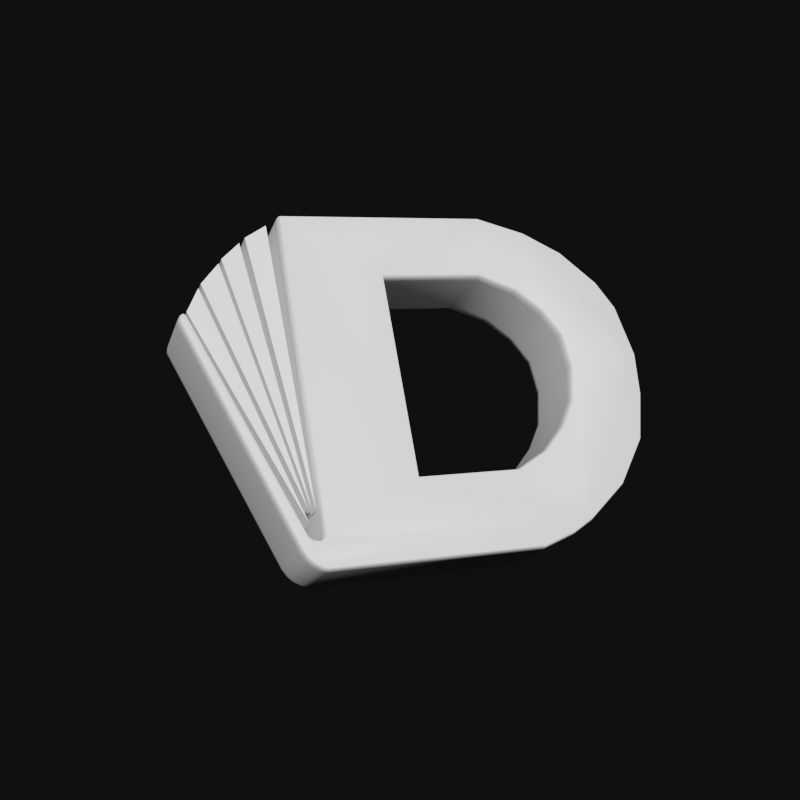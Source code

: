 # Source: Logo_3d.blend  (saved by Blender 3.6.13; exported with 4.5.12 LTS)
import bpy
from mathutils import Matrix  # noqa: F401  (used for matrix-valued properties, if any)

bpy.ops.wm.read_factory_settings(use_empty=True)
scene = bpy.context.scene
scene.name = 'Scene'

# ---- collections
col_collection = bpy.data.collections.new('Collection'); scene.collection.children.link(col_collection)

# ---- materials (node trees are filled in below, after node groups)
mat_material = bpy.data.materials.new('Material')
mat_material.alpha_threshold = 0.0
mat_material.use_transparent_shadow = False
mat_material.roughness = 0.5
mat_material.line_color = (0.0, 0.0, 0.0, 1.0)

# ---- node groups
ng_auto_smooth = bpy.data.node_groups.new('Auto Smooth', 'GeometryNodeTree')
_s = ng_auto_smooth.interface.new_socket(name='Geometry', in_out='OUTPUT', socket_type='NodeSocketGeometry')
_s = ng_auto_smooth.interface.new_socket(name='Geometry', in_out='INPUT', socket_type='NodeSocketGeometry')
_s = ng_auto_smooth.interface.new_socket(name='Angle', in_out='INPUT', socket_type='NodeSocketFloat')
_s.subtype = 'ANGLE'
_s.min_value = 0.0
_s.max_value = 3.142
ng_auto_smooth.is_modifier = True
_N = ng_auto_smooth.nodes; _L = ng_auto_smooth.links
n0 = _N.new('NodeGroupOutput'); n0.name = 'Group Output'; n0.location = (480, -100)
n1 = _N.new('NodeGroupInput'); n1.name = 'Group Input'; n1.location = (-420, -300)
n2 = _N.new('NodeGroupInput'); n2.name = 'Group Input.001'; n2.location = (-60, -100)
n3 = _N.new('GeometryNodeSetShadeSmooth'); n3.name = 'Set Shade Smooth'; n3.location = (120, -100)
n3.domain = 'EDGE'
n4 = _N.new('GeometryNodeSetShadeSmooth'); n4.name = 'Set Shade Smooth.001'; n4.location = (300, -100)
n5 = _N.new('GeometryNodeInputMeshEdgeAngle'); n5.name = 'Edge Angle'; n5.location = (-420, -220)
n6 = _N.new('GeometryNodeInputEdgeSmooth'); n6.name = 'Is Edge Smooth'; n6.location = (-60, -160)
n7 = _N.new('GeometryNodeInputShadeSmooth'); n7.name = 'Is Face Smooth'; n7.location = (-240, -340)
n8 = _N.new('FunctionNodeBooleanMath'); n8.name = 'Boolean Math'; n8.location = (-60, -220)
n9 = _N.new('FunctionNodeCompare'); n9.name = 'Compare'; n9.location = (-240, -180)
n9.operation = 'LESS_EQUAL'
_L.new(n5.outputs[0], n9.inputs[0])
_L.new(n4.outputs[0], n0.inputs[0])
_L.new(n1.outputs[1], n9.inputs[1])
_L.new(n9.outputs[0], n8.inputs[0])
_L.new(n7.outputs[0], n8.inputs[1])
_L.new(n2.outputs[0], n3.inputs[0])
_L.new(n6.outputs[0], n3.inputs[1])
_L.new(n3.outputs[0], n4.inputs[0])
_L.new(n8.outputs[0], n3.inputs[2])
n0.is_active_output = True

# ---- material node trees
mat_material.use_nodes = True; mat_material.node_tree.nodes.clear()
_N = mat_material.node_tree.nodes; _L = mat_material.node_tree.links
n0 = _N.new('ShaderNodeOutputMaterial'); n0.name = 'Material Output'; n0.location = (300, 300)
n1 = _N.new('ShaderNodeBsdfPrincipled'); n1.name = 'Principled BSDF'; n1.location = (10, 300)
n1.distribution = 'GGX'
n1.subsurface_method = 'RANDOM_WALK_SKIN'
n1.inputs[3].default_value = 1.45
n1.inputs[27].default_value = (0.0, 0.0, 0.0, 1.0)
n1.inputs[28].default_value = 1.0
_L.new(n1.outputs[0], n0.inputs[0])
n0.is_active_output = True

# ---- world
world_world = bpy.data.worlds.new('World'); scene.world = world_world
world_world.use_nodes = True; world_world.node_tree.nodes.clear()
_N = world_world.node_tree.nodes; _L = world_world.node_tree.links
n0 = _N.new('ShaderNodeOutputWorld'); n0.name = 'World Output'; n0.location = (300, 300)
n1 = _N.new('ShaderNodeBackground'); n1.name = 'Background'; n1.location = (10, 300)
n1.inputs[0].default_value = (0.004896, 0.004896, 0.004896, 1.0)
_L.new(n1.outputs[0], n0.inputs[0])
n0.is_active_output = True
world_world.color = (0.05088, 0.05088, 0.05088)
world_world.use_sun_shadow = False
world_world.sun_shadow_jitter_overblur = 0.0

# ---- cameras
cam_camera_001 = bpy.data.cameras.new('Camera.001')

# ---- lights
light_area = bpy.data.lights.new('Area', 'SUN')
light_area.transmission_factor = 0.0
light_area.energy = 5.0

# ---- meshes
me_plane = bpy.data.meshes.new('Plane')
me_plane.from_pydata([(-1.454, 1.958, -0.1), (-1.498, -1.183, -0.1), (-1.457, -1.155, -0.1), (0.6319, 1.958, -0.1), (-1.564, -1.165, -0.1), (-1.595, -1.129, -0.1), (-2.41, 0.9397, -0.1), (-2.443, 0.9769, -0.1), (-2.485, 0.9486, -0.1), (-2.498, 0.8845, -0.1), (-1.683, -1.266, -0.1), (-1.642, -1.339, -0.1), (-1.597, -1.39, -0.1), (-1.524, -1.439, -0.1), (-1.465, -1.457, -0.1), (0.6303, -1.457, -0.1), (0.9612, -1.354, -0.1), (1.178, -1.243, -0.1), (1.6, -0.9267, -0.1), (1.921, -0.4862, -0.1), (2.05, -0.01445, -0.1), (2.094, 0.4128, -0.1), (1.996, 0.9423, -0.1), (1.836, 1.227, -0.1), (1.498, 1.57, -0.1), (1.115, 1.797, -0.1), (-1.454, 1.958, 0.1), (-1.498, -1.183, 0.1), (-1.457, -1.155, 0.1), (0.6319, 1.958, 0.1), (-1.564, -1.165, 0.1), (-1.595, -1.129, 0.1), (-2.41, 0.9397, 0.1), (-2.443, 0.9769, 0.1), (-2.485, 0.9486, 0.1), (-2.498, 0.8845, 0.1), (-1.683, -1.266, 0.1), (-1.642, -1.339, 0.1), (-1.597, -1.39, 0.1), (-1.524, -1.439, 0.1), (-1.465, -1.457, 0.1), (0.6303, -1.457, 0.1), (0.9612, -1.354, 0.1), (1.178, -1.243, 0.1), (1.6, -0.9267, 0.1), (1.921, -0.4862, 0.1), (2.05, -0.01445, 0.1), (2.094, 0.4128, 0.1), (1.996, 0.9423, 0.1), (1.836, 1.227, 0.1), (1.498, 1.57, 0.1), (1.115, 1.797, 0.1), (0.8377, -0.5203, -0.1), (0.8849, 1.137, -0.1), (1.068, -0.2956, -0.1), (1.127, 0.9152, -0.1), (1.311, 0.3083, -0.1), (1.23, -0.04255, -0.1), (1.283, 0.6523, -0.1), (-0.4849, -0.6832, -0.1), (0.5151, -0.6832, -0.1), (0.5151, 1.3, -0.1), (-0.4849, 1.3, -0.1), (0.8377, -0.5203, 0.1), (0.8849, 1.137, 0.1), (1.127, 0.9152, 0.1), (1.068, -0.2956, 0.1), (1.311, 0.3083, 0.1), (1.23, -0.04255, 0.1), (1.283, 0.6523, 0.1), (-0.4849, -0.6832, 0.1), (0.5151, -0.6832, 0.1), (0.5151, 1.3, 0.1), (-0.4849, 1.3, 0.1)], [], [(7, 6, 5, 4, 1, 2, 0, 3, 61, 62, 59, 60, 52, 54, 57, 56, 58, 55, 53, 25, 24, 23, 22, 21, 20, 19, 18, 17, 16, 15, 14, 13, 12, 11, 10, 9, 8), (61, 3, 25, 53), (64, 51, 29, 72), (72, 29, 26, 28, 27, 30, 31, 32, 33, 34, 35, 36, 37, 38, 39, 40, 41, 42, 43, 44, 45, 46, 47, 48, 49, 50, 51, 64, 65, 69, 67, 68, 66, 63, 71, 70, 73), (20, 21, 47, 46), (13, 14, 40, 39), (7, 8, 34, 33), (21, 22, 48, 47), (4, 5, 31, 30), (14, 15, 41, 40), (22, 23, 49, 48), (1, 4, 30, 27), (15, 16, 42, 41), (8, 9, 35, 34), (23, 24, 50, 49), (2, 1, 27, 28), (16, 17, 43, 42), (9, 10, 36, 35), (24, 25, 51, 50), (0, 2, 28, 26), (17, 18, 44, 43), (10, 11, 37, 36), (25, 3, 29, 51), (3, 0, 26, 29), (18, 19, 45, 44), (11, 12, 38, 37), (5, 6, 32, 31), (19, 20, 46, 45), (12, 13, 39, 38), (6, 7, 33, 32), (72, 61, 53, 64), (52, 60, 71, 63), (70, 59, 62, 73), (64, 53, 55, 65), (56, 57, 68, 67), (60, 59, 70, 71), (58, 56, 67, 69), (55, 58, 69, 65), (73, 62, 61, 72), (57, 54, 66, 68), (54, 52, 63, 66)])
me_plane.polygons.foreach_set('use_smooth', [True] * 41)
me_plane.polygons.foreach_set('material_index', [0, 0, 0, 0, 0, 0, 0, 0, 0, 0, 0, 0, 0, 0, 0, 0, 0, 0, 0, 0, 0, 0, 0, 0, 0, 0, 0, 0, 0, 0, 11879, 11879, 11879, 11879, 11879, 11879, 11879, 11879, 11879, 11879, 11879])
_uv = me_plane.uv_layers.new(name='UVMap')
_uv.uv.foreach_set('vector', [0.0, 0.0, 0.0, 0.0, 0.0, 0.0, 0.0, 0.0, 0.0, 0.0, 0.0, 0.0, 0.0, 0.0, 0.0, 0.0, 0.0, 0.0, 0.0, 0.0, 0.0, 0.0, 0.0, 0.0, 0.0, 0.0, 0.0, 0.0, 0.0, 0.0, 0.0, 0.0, 0.0, 0.0, 0.0, 0.0, 0.0, 0.0, 0.0, 0.0, 0.0, 0.0, 0.0, 0.0, 0.0, 0.0, 0.0, 0.0, 0.0, 0.0, 0.0, 0.0, 0.0, 0.0, 0.0, 0.0, 0.0, 0.0, 0.0, 0.0, 0.0, 0.0, 0.0, 0.0, 0.0, 0.0, 0.0, 0.0, 0.0, 0.0, 0.0, 0.0, 0.0, 0.0, 0.0, 0.0, 0.0, 0.0, 0.0, 0.0, 0.0, 0.0, 0.0, 0.0, 0.0, 0.0, 0.0, 0.0, 0.0, 0.0, 0.0, 0.0, 0.0, 0.0, 0.0, 0.0, 0.0, 0.0, 0.0, 0.0, 0.0, 0.0, 0.0, 0.0, 0.0, 0.0, 0.0, 0.0, 0.0, 0.0, 0.0, 0.0, 0.0, 0.0, 0.0, 0.0, 0.0, 0.0, 0.0, 0.0, 0.0, 0.0, 0.0, 0.0, 0.0, 0.0, 0.0, 0.0, 0.0, 0.0, 0.0, 0.0, 0.0, 0.0, 0.0, 0.0, 0.0, 0.0, 0.0, 0.0, 0.0, 0.0, 0.0, 0.0, 0.0, 0.0, 0.0, 0.0, 0.0, 0.0, 0.0, 0.0, 0.0, 0.0, 0.0, 0.0, 0.0, 0.0, 0.0, 0.0, 0.0, 0.0, 0.0, 0.0, 0.0, 0.0, 0.0, 0.0, 0.0, 0.0, 0.0, 0.0, 0.0, 0.0, 0.0, 0.0, 0.0, 0.0, 0.0, 0.0, 0.0, 0.0, 0.0, 0.0, 0.0, 0.0, 0.0, 0.0, 0.0, 0.0, 0.0, 0.0, 0.0, 0.0, 0.0, 0.0, 0.0, 0.0, 0.0, 0.0, 0.0, 0.0, 0.0, 0.0, 0.0, 0.0, 0.0, 0.0, 0.0, 0.0, 0.0, 0.0, 0.0, 0.0, 0.0, 0.0, 0.0, 0.0, 0.0, 0.0, 0.0, 0.0, 0.0, 0.0, 0.0, 0.0, 0.0, 0.0, 0.0, 0.0, 0.0, 0.0, 0.0, 0.0, 0.0, 0.0, 0.0, 0.0, 0.0, 0.0, 0.0, 0.0, 0.0, 0.0, 0.0, 0.0, 0.0, 0.0, 0.0, 0.0, 0.0, 0.0, 0.0, 0.0, 0.0, 0.0, 0.0, 0.0, 0.0, 0.0, 0.0, 0.0, 0.0, 0.0, 0.0, 0.0, 0.0, 0.0, 0.0, 0.0, 0.0, 0.0, 0.0, 0.0, 0.0, 0.0, 0.0, 0.0, 0.0, 0.0, 0.0, 0.0, 0.0, 0.0, 0.0, 0.0, 0.0, 0.0, 0.0, 0.0, 0.0, 0.0, 0.0, 0.0, 0.0, 0.0, 0.0, 0.0, 0.0, 0.0, 0.0, 0.0, 0.0, 0.0, 0.0, 0.0, 0.0, 0.0, 0.0, 0.0, 0.0, 0.0, 0.0, 0.0, 0.0, 0.0, 0.0, 0.0, 0.0, 0.0, 0.0, 0.0, 0.0, 0.0, 0.0, 0.0, 0.0, 0.0, 0.0, 0.0, 0.0, 0.0, 0.0, 0.0, 0.0, 0.0, 0.0, 0.0, 0.0, 0.0, 0.0, 0.0, 0.0, 0.0, 0.0, 0.0, 0.0, 0.0, 0.0, 0.0, 0.0, 0.0, 0.0, 0.0, 0.0, 0.0, 0.0, 0.0, 0.0, 0.0, 0.0, 0.0, 0.0, 0.0, 0.0, 0.0, 0.0, 0.0, 0.0, 0.0, 0.0, 0.0, 0.0, 0.0, 0.0, 0.0, 0.0, 0.0, 0.0, 0.0, 0.0, 0.0, 0.0, 0.0, 0.0, 0.0, 0.0, 0.0, 0.0, 0.0, 0.0, 0.0, 0.0, 0.0, 0.0, 0.0, 0.0, 0.0, 0.0, 0.0, 0.0, 0.0, 0.0, 0.0, 0.0, 0.0, 0.0, 0.0, 0.0, 0.0, 0.0, 0.0, 0.0, 0.0, 0.0, 0.0, 0.0, 0.0, 0.0, 0.0, 0.0, 0.0, 0.0, 0.0, 0.0, 0.0, 0.0, 0.0, 0.0, 0.0, 0.0, 0.0, 0.0, 0.0, 0.0, 0.0, 0.0, 0.0, 0.0, 0.0, 0.0, 0.0, 0.0, 0.0, 0.0, 0.0, 0.0, 0.0, 0.0, 0.0, 0.0, 0.0, 0.0, 0.0, 0.0, 0.0, 0.0, 0.0, 0.0, 0.0])
me_plane.materials.append(mat_material)
me_plane.update()
me_plane_002 = bpy.data.meshes.new('Plane.002')
me_plane_002.from_pydata([(0.4031, -1.521, -0.1), (-0.2953, 0.6574, -0.1), (-0.1078, 0.8633, -0.1), (0.4031, -1.521, 0.1), (-0.2953, 0.6574, 0.1), (-0.1078, 0.8633, 0.1)], [], [(0, 1, 2), (3, 5, 4), (0, 2, 5, 3), (2, 1, 4, 5), (1, 0, 3, 4)])
_uv = me_plane_002.uv_layers.new(name='UVMap')
_uv.uv.foreach_set('vector', [1.0, 0.0, 0.0, 1.0, 1.0, 1.0, 1.0, 0.0, 1.0, 1.0, 0.0, 1.0, 1.0, 0.0, 1.0, 1.0, 1.0, 1.0, 1.0, 0.0, 1.0, 1.0, 0.0, 1.0, 0.0, 1.0, 1.0, 1.0, 0.0, 1.0, 1.0, 0.0, 1.0, 0.0, 0.0, 1.0])
me_plane_002.materials.append(mat_material)
me_plane_002.update()
me_plane_003 = bpy.data.meshes.new('Plane.003')
me_plane_003.from_pydata([(0.2763, -1.677, -0.1), (-0.2319, 0.7554, -0.1), (-0.04442, 0.9216, -0.1), (0.2763, -1.677, 0.1), (-0.2319, 0.7554, 0.1), (-0.04442, 0.9216, 0.1)], [], [(0, 1, 2), (3, 5, 4), (0, 2, 5, 3), (2, 1, 4, 5), (1, 0, 3, 4)])
_uv = me_plane_003.uv_layers.new(name='UVMap')
_uv.uv.foreach_set('vector', [1.0, 0.0, 0.0, 1.0, 1.0, 1.0, 1.0, 0.0, 1.0, 1.0, 0.0, 1.0, 1.0, 0.0, 1.0, 1.0, 1.0, 1.0, 1.0, 0.0, 1.0, 1.0, 0.0, 1.0, 0.0, 1.0, 1.0, 1.0, 0.0, 1.0, 1.0, 0.0, 1.0, 0.0, 0.0, 1.0])
me_plane_003.materials.append(mat_material)
me_plane_003.update()
me_plane_004 = bpy.data.meshes.new('Plane.004')
me_plane_004.from_pydata([(0.5201, -1.429, -0.1), (-0.3252, 0.599, -0.1), (-0.1949, 0.8301, -0.1), (0.5201, -1.429, 0.1), (-0.3252, 0.599, 0.1), (-0.1949, 0.8301, 0.1)], [], [(0, 1, 2), (3, 5, 4), (0, 2, 5, 3), (2, 1, 4, 5), (1, 0, 3, 4)])
_uv = me_plane_004.uv_layers.new(name='UVMap')
_uv.uv.foreach_set('vector', [1.0, 0.0, 0.0, 1.0, 1.0, 1.0, 1.0, 0.0, 1.0, 1.0, 0.0, 1.0, 1.0, 0.0, 1.0, 1.0, 1.0, 1.0, 1.0, 0.0, 1.0, 1.0, 0.0, 1.0, 0.0, 1.0, 1.0, 1.0, 0.0, 1.0, 1.0, 0.0, 1.0, 0.0, 0.0, 1.0])
me_plane_004.materials.append(mat_material)
me_plane_004.update()
me_plane_005 = bpy.data.meshes.new('Plane.005')
me_plane_005.from_pydata([(0.1261, -1.821, -0.1), (-0.1721, 0.8458, -0.1), (0.046, 0.9757, -0.1), (0.1261, -1.821, 0.1), (-0.1721, 0.8458, 0.1), (0.046, 0.9757, 0.1)], [], [(0, 1, 2), (3, 5, 4), (0, 2, 5, 3), (2, 1, 4, 5), (1, 0, 3, 4)])
_uv = me_plane_005.uv_layers.new(name='UVMap')
_uv.uv.foreach_set('vector', [1.0, 0.0, 0.0, 1.0, 1.0, 1.0, 1.0, 0.0, 1.0, 1.0, 0.0, 1.0, 1.0, 0.0, 1.0, 1.0, 1.0, 1.0, 1.0, 0.0, 1.0, 1.0, 0.0, 1.0, 0.0, 1.0, 1.0, 1.0, 0.0, 1.0, 1.0, 0.0, 1.0, 0.0, 0.0, 1.0])
me_plane_005.materials.append(mat_material)
me_plane_005.update()

# ---- objects
ob_plane = bpy.data.objects.new('Plane', me_plane)
ob_plane_001 = bpy.data.objects.new('Plane.001', me_plane_002)
ob_plane_002 = bpy.data.objects.new('Plane.002', me_plane_003)
ob_plane_003 = bpy.data.objects.new('Plane.003', me_plane_004)
ob_plane_004 = bpy.data.objects.new('Plane.004', me_plane_005)
ob_camera = bpy.data.objects.new('Camera', cam_camera_001)
ob_area = bpy.data.objects.new('Area', light_area)

# ---- transforms, parenting, visibility, modifiers, constraints
ob_plane.location = (0.1894, 0.0439, 0.02536)
ob_plane.rotation_euler = (1.1, -0.0, 0.0)
ob_plane.scale = (1.0, 1.0, 4.0)
_m = ob_plane.modifiers.new('Bevel', 'BEVEL')
_m.width = 0.12
_m.width_pct = 0.12
_m.segments = 4
_m = ob_plane.modifiers.new('Auto Smooth', 'NODES')
_m.node_group = ng_auto_smooth
_gi = [s.identifier for s in ng_auto_smooth.interface.items_tree if s.item_type == 'SOCKET' and s.in_out == 'INPUT']
_m[_gi[1]] = 0.5236  # Angle
ob_plane_001.location = (-1.75, 0.3338, 0.5955)
ob_plane_001.rotation_euler = (1.1, -0.0, 0.0)
ob_plane_001.scale = (1.0, 1.0, 2.804)
ob_plane_002.location = (-1.594, 0.403, 0.7317)
ob_plane_002.rotation_euler = (1.1, -0.0, 0.0)
ob_plane_002.scale = (1.0, 1.0, 2.804)
ob_plane_003.location = (-1.878, 0.2356, 0.4023)
ob_plane_003.rotation_euler = (1.1, -0.0, 0.0)
ob_plane_003.scale = (1.0, 1.0, 2.804)
ob_plane_004.location = (-1.405, 0.463, 0.8496)
ob_plane_004.rotation_euler = (1.1, -0.0, 0.0)
ob_plane_004.scale = (1.0, 1.0, 2.804)
ob_camera.location = (-4.099, -9.726, 1.529)
ob_camera.rotation_euler = (1.445, 1.765e-06, -0.377)
ob_area.location = (0.0, -0.6642, 2.749)
ob_area.rotation_euler = (0.5201, 1.014, -1.209)

# ---- collection membership
col_collection.objects.link(ob_plane)
col_collection.objects.link(ob_plane_001)
col_collection.objects.link(ob_plane_002)
col_collection.objects.link(ob_plane_003)
col_collection.objects.link(ob_plane_004)
col_collection.objects.link(ob_camera)
col_collection.objects.link(ob_area)

# ---- scene / render settings (as saved in the file)
scene.camera = ob_camera
scene.frame_start = 1; scene.frame_end = 250; scene.frame_set(1)
scene.render.engine = 'BLENDER_EEVEE_NEXT'
scene.render.resolution_x = 1080
scene.render.film_transparent = True
scene.cycles.sampling_pattern = 'TABULATED_SOBOL'
scene.eevee.use_gtao = True
scene.eevee.gtao_distance = 15.75
scene.view_settings.view_transform = 'Filmic'
bpy.context.view_layer.update()
